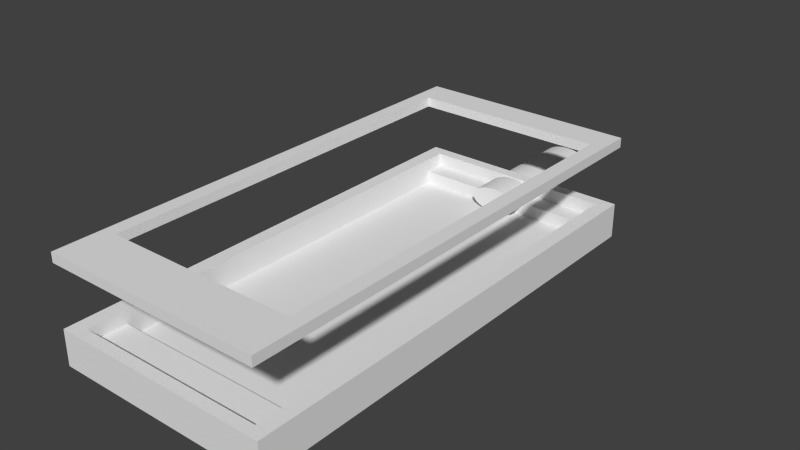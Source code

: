 # Source: commander-case-02.blend  (saved by Blender 2.63.0; exported with 4.5.12 LTS)
import bpy
from mathutils import Matrix  # noqa: F401  (used for matrix-valued properties, if any)

bpy.ops.wm.read_factory_settings(use_empty=True)
scene = bpy.context.scene
scene.name = 'Scene'

# ---- collections
col_collection_1 = bpy.data.collections.new('Collection 1'); scene.collection.children.link(col_collection_1)
col_collection_2 = bpy.data.collections.new('Collection 2'); scene.collection.children.link(col_collection_2)
col_collection_2.hide_render = True
col_collection_2.hide_viewport = True

# ---- materials (node trees are filled in below, after node groups)
mat_material_001 = bpy.data.materials.new('Material.001')
mat_material_001.alpha_threshold = 0.0
mat_material_001.use_transparent_shadow = False
mat_material_001.diffuse_color = (0.8, 0.4605, 0.05143, 1.0)
mat_material_001.roughness = 0.5
mat_material_001.specular_intensity = 0.0
mat_material_001.line_color = (0.0, 0.0, 0.0, 1.0)
mat_material_002 = bpy.data.materials.new('Material.002')
mat_material_002.alpha_threshold = 0.0
mat_material_002.use_transparent_shadow = False
mat_material_002.diffuse_color = (0.04445, 0.04445, 0.04445, 1.0)
mat_material_002.roughness = 0.5
mat_material_002.line_color = (0.0, 0.0, 0.0, 1.0)

# ---- material node trees

# ---- world
world_world = bpy.data.worlds.new('World'); scene.world = world_world
world_world.color = (0.05088, 0.05088, 0.05088)
world_world.use_sun_shadow = False
world_world.sun_shadow_jitter_overblur = 0.0
world_world.cycles.sampling_method = 'MANUAL'
world_world.cycles.sample_map_resolution = 256

# ---- meshes
me_cylinder = bpy.data.meshes.new('Cylinder')
me_cylinder.from_pydata([(0.0, 1.0, -1.0), (0.0, 1.0, 1.0), (0.1951, 0.9808, -1.0), (0.1951, 0.9808, 1.0), (0.3827, 0.9239, -1.0), (0.3827, 0.9239, 1.0), (0.5556, 0.8315, -1.0), (0.5556, 0.8315, 1.0), (0.7071, 0.7071, -1.0), (0.7071, 0.7071, 1.0), (0.8315, 0.5556, -1.0), (0.8315, 0.5556, 1.0), (0.9239, 0.3827, -1.0), (0.9239, 0.3827, 1.0), (0.9808, 0.1951, -1.0), (0.9808, 0.1951, 1.0), (1.0, 7.55e-08, -1.0), (1.0, 7.55e-08, 1.0), (0.9808, -0.1951, -1.0), (0.9808, -0.1951, 1.0), (0.9239, -0.3827, -1.0), (0.9239, -0.3827, 1.0), (0.8315, -0.5556, -1.0), (0.8315, -0.5556, 1.0), (0.7071, -0.7071, -1.0), (0.7071, -0.7071, 1.0), (0.5556, -0.8315, -1.0), (0.5556, -0.8315, 1.0), (0.3827, -0.9239, -1.0), (0.3827, -0.9239, 1.0), (0.1951, -0.9808, -1.0), (0.1951, -0.9808, 1.0), (-3.258e-07, -1.0, -1.0), (-3.258e-07, -1.0, 1.0), (-0.1951, -0.9808, -1.0), (-0.1951, -0.9808, 1.0), (-0.3827, -0.9239, -1.0), (-0.3827, -0.9239, 1.0), (-0.5556, -0.8315, -1.0), (-0.5556, -0.8315, 1.0), (-0.7071, -0.7071, -1.0), (-0.7071, -0.7071, 1.0), (-0.8315, -0.5556, -1.0), (-0.8315, -0.5556, 1.0), (-0.9239, -0.3827, -1.0), (-0.9239, -0.3827, 1.0), (-0.9808, -0.1951, -1.0), (-0.9808, -0.1951, 1.0), (-1.0, 9.656e-07, -1.0), (-1.0, 9.656e-07, 1.0), (-0.9808, 0.1951, -1.0), (-0.9808, 0.1951, 1.0), (-0.9239, 0.3827, -1.0), (-0.9239, 0.3827, 1.0), (-0.8315, 0.5556, -1.0), (-0.8315, 0.5556, 1.0), (-0.7071, 0.7071, -1.0), (-0.7071, 0.7071, 1.0), (-0.5556, 0.8315, -1.0), (-0.5556, 0.8315, 1.0), (-0.3827, 0.9239, -1.0), (-0.3827, 0.9239, 1.0), (-0.1951, 0.9808, -1.0), (-0.1951, 0.9808, 1.0)], [], [(0, 1, 3, 2), (2, 3, 5, 4), (4, 5, 7, 6), (6, 7, 9, 8), (8, 9, 11, 10), (10, 11, 13, 12), (12, 13, 15, 14), (14, 15, 17, 16), (16, 17, 19, 18), (18, 19, 21, 20), (20, 21, 23, 22), (22, 23, 25, 24), (24, 25, 27, 26), (26, 27, 29, 28), (28, 29, 31, 30), (30, 31, 33, 32), (32, 33, 35, 34), (34, 35, 37, 36), (36, 37, 39, 38), (38, 39, 41, 40), (40, 41, 43, 42), (42, 43, 45, 44), (44, 45, 47, 46), (46, 47, 49, 48), (48, 49, 51, 50), (50, 51, 53, 52), (52, 53, 55, 54), (54, 55, 57, 56), (56, 57, 59, 58), (58, 59, 61, 60), (3, 1, 63, 61, 59, 57, 55, 53, 51, 49, 47, 45, 43, 41, 39, 37, 35, 33, 31, 29, 27, 25, 23, 21, 19, 17, 15, 13, 11, 9, 7, 5), (62, 63, 1, 0), (60, 61, 63, 62), (0, 2, 4, 6, 8, 10, 12, 14, 16, 18, 20, 22, 24, 26, 28, 30, 32, 34, 36, 38, 40, 42, 44, 46, 48, 50, 52, 54, 56, 58, 60, 62)])
me_cylinder.use_remesh_preserve_volume = False
me_cylinder.use_remesh_preserve_attributes = False
me_cylinder.use_mirror_vertex_groups = False
me_cylinder.update()
me_cube_000 = bpy.data.meshes.new('Cube.000')
me_cube_000.from_pydata([(-1.0, 0.8636, 5.0), (-1.0, 0.8636, 4.585), (-1.0, -0.5853, 4.585), (-1.0, -1.0, 5.0), (-1.0, -1.0, 4.585), (-0.8684, 0.7386, 5.0), (-0.5853, 0.8636, 4.585), (0.5853, -1.0, 4.585), (1.0, -1.0, 5.0), (0.8684, 0.7386, 5.0), (-0.8684, -0.8068, 5.0), (1.0, 0.8636, 5.0), (1.0, 0.8636, 4.585), (1.0, -1.0, 4.585), (-0.8684, 0.7386, 4.585), (-0.8684, -0.8068, 4.585), (-0.8684, -0.7228, 4.585), (1.0, 0.5853, 4.585), (0.8684, -0.8068, 5.0), (0.778, -0.8068, 4.585), (0.8684, -0.8068, 4.585), (0.8684, 0.7386, 4.585)], [], [(12, 6, 0, 11), (4, 7, 8, 3), (12, 11, 17), (13, 17, 11, 8), (18, 8, 11), (3, 10, 5), (11, 0, 5, 9), (18, 10, 3, 8), (3, 0, 1, 2), (18, 9, 21, 20), (4, 3, 2), (1, 0, 6), (20, 13, 7, 19), (13, 8, 7), (9, 18, 11), (0, 3, 5), (12, 20, 21), (15, 4, 2), (17, 13, 20), (19, 7, 4, 15), (15, 16, 10), (20, 19, 18), (1, 15, 2), (12, 17, 20), (10, 18, 19, 15), (9, 5, 14, 21), (5, 10, 16, 14), (14, 1, 6), (16, 15, 14), (12, 14, 6), (15, 1, 14), (14, 12, 21)])
me_cube_000.use_remesh_preserve_volume = False
me_cube_000.use_remesh_preserve_attributes = False
me_cube_000.use_mirror_vertex_groups = False
me_cube_000.update()
me_cube_014 = bpy.data.meshes.new('Cube.014')
me_cube_014.from_pydata([(-1.0, 0.8636, 0.5149), (-1.0, 0.8636, -1.0), (-1.0, -0.5149, 0.5149), (-0.5149, 0.8636, 0.5149), (1.0, 0.8636, -1.0), (-1.0, -1.0, -1.0), (-1.0, -1.0, 0.5149), (1.0, 0.8636, 0.5149), (0.5149, -1.0, 0.5149), (1.0, 0.5149, 0.5149), (1.0, -1.0, -1.0), (1.0, -1.0, 0.5149), (-0.8684, -0.8068, -0.625), (-0.8684, 0.7386, -0.625), (-0.8684, 0.7386, -0.0625), (-0.8684, -0.8068, -0.0625), (0.8684, 0.7386, -0.625), (0.8684, 0.7386, -0.0625), (-0.8684, 0.7386, 0.5149), (-0.8684, 0.684, 0.5149), (0.8684, -0.8068, -0.625), (-0.8684, 0.8182, -0.0625), (-0.8684, -0.8068, 0.5149), (-0.8684, 0.8069, 0.5149), (0.8684, -0.8068, -0.0625), (-0.8684, 0.8182, 0.5149), (0.8684, 0.8182, -0.0625), (-0.8684, -0.8181, 0.5149), (-0.8684, -0.9545, -0.0625), (0.8684, -0.9545, -0.0625), (0.8684, -0.8068, 0.5149), (0.8684, -0.684, 0.5149), (0.7362, 0.8182, 0.5149), (0.8684, 0.7499, 0.5149), (0.8684, 0.7386, 0.5149), (0.8684, 0.8182, 0.5149), (-0.8684, -0.9545, 0.5149), (0.8684, -0.9433, 0.5149), (0.8684, -0.9545, 0.5149), (-0.7362, -0.9545, 0.5149)], [], [(29, 28, 39, 38), (35, 26, 17, 33), (20, 16, 13, 12), (1, 5, 2, 0), (34, 17, 24, 31), (11, 10, 4, 9), (30, 24, 29, 37), (28, 29, 24, 15), (22, 15, 14, 19), (16, 20, 24, 17), (25, 21, 26, 32), (14, 13, 16, 17), (14, 17, 26, 21), (1, 4, 10, 5), (14, 21, 23, 18), (28, 15, 27, 36), (5, 10, 8, 6), (15, 12, 13, 14), (1, 0, 3), (4, 1, 3, 7), (7, 37, 9), (7, 34, 30), (7, 35, 34), (7, 25, 32), (3, 0, 25), (0, 18, 23), (0, 22, 19), (7, 30, 37), (38, 11, 9), (39, 8, 38), (0, 2, 22), (39, 36, 6), (6, 36, 27), (7, 9, 4), (18, 19, 14), (35, 32, 26), (38, 37, 29), (34, 33, 17), (6, 2, 5), (11, 8, 10), (30, 31, 24), (22, 27, 15), (25, 23, 21), (36, 39, 28), (37, 38, 9), (34, 31, 30), (35, 33, 34), (35, 7, 32), (7, 3, 25), (25, 0, 23), (18, 0, 19), (8, 11, 38), (2, 27, 22), (8, 39, 6), (2, 6, 27), (24, 20, 12, 15)])
me_cube_014.use_remesh_preserve_volume = False
me_cube_014.use_remesh_preserve_attributes = False
me_cube_014.use_mirror_vertex_groups = False
me_cube_014.update()
me_cube_002 = bpy.data.meshes.new('Cube.002')
me_cube_002.from_pydata([(-1.0, -1.0, -1.0), (-1.0, 1.0, -1.0), (1.0, 1.0, -1.0), (1.0, -1.0, -1.0), (-1.0, -1.0, 1.0), (-1.0, 1.0, 1.0), (1.0, 1.0, 1.0), (1.0, -1.0, 1.0)], [], [(4, 5, 1, 0), (5, 6, 2, 1), (6, 7, 3, 2), (7, 4, 0, 3), (0, 1, 2, 3), (7, 6, 5, 4)])
me_cube_002.materials.append(mat_material_001)
me_cube_002.use_remesh_preserve_volume = False
me_cube_002.use_remesh_preserve_attributes = False
me_cube_002.use_mirror_vertex_groups = False
me_cube_002.update()
me_cube_003 = bpy.data.meshes.new('Cube.003')
me_cube_003.from_pydata([(-1.0, -1.0, -1.0), (-1.0, 1.0, -1.0), (1.0, 1.0, -1.0), (1.0, -1.0, -1.0), (-1.0, -1.0, 1.0), (-1.0, 1.0, 1.0), (1.0, 1.0, 1.0), (1.0, -1.0, 1.0)], [], [(4, 5, 1, 0), (5, 6, 2, 1), (6, 7, 3, 2), (7, 4, 0, 3), (0, 1, 2, 3), (7, 6, 5, 4)])
me_cube_003.materials.append(mat_material_002)
me_cube_003.use_remesh_preserve_volume = False
me_cube_003.use_remesh_preserve_attributes = False
me_cube_003.use_mirror_vertex_groups = False
me_cube_003.update()

# ---- objects
ob_cylinder = bpy.data.objects.new('Cylinder', me_cylinder)
ob_cube_004 = bpy.data.objects.new('Cube.004', me_cube_000)
ob_cube_002 = bpy.data.objects.new('Cube.002', me_cube_014)
ob_cube = bpy.data.objects.new('Cube', me_cube_002)
ob_cube_001 = bpy.data.objects.new('Cube.001', me_cube_003)

# ---- transforms, parenting, visibility, modifiers, constraints
ob_cylinder.location = (0.0, 83.51, -0.3628)
ob_cylinder.rotation_euler = (1.571, 0.0, 0.0)
ob_cylinder.scale = (8.738, 4.267, 23.48)
ob_cylinder.lineart.crease_threshold = 0.0
ob_cube_004.location = (0.0, 0.0, -11.96)
ob_cube_004.scale = (38.0, 88.0, 8.0)
ob_cube_004.lineart.crease_threshold = 0.0
ob_cube_002.location = (0.0, 0.0, 0.0)
ob_cube_002.scale = (38.0, 88.0, 8.0)
ob_cube_002.lineart.crease_threshold = 0.0
ob_cube.location = (0.0, 0.0, -1.7)
ob_cube.scale = (32.0, 82.0, 1.7)
ob_cube.color = (1.0, 0.7333, 0.1496, 1.0)
ob_cube.lineart.crease_threshold = 0.0
ob_cube_001.location = (-12.0, -35.0, 3.0)
ob_cube_001.scale = (4.0, 4.0, 3.0)
ob_cube_001.lineart.crease_threshold = 0.0
_m = ob_cube_001.modifiers.new('Array', 'ARRAY')
_m.count = 5
_m.use_constant_offset = True
_m.constant_offset_displace = (0.0, 6.0, 0.0)
_m.use_relative_offset = False
_m.relative_offset_displace = (0.0, 2.0, 0.0)
_m = ob_cube_001.modifiers.new('Array.001', 'ARRAY')
_m.use_constant_offset = True
_m.constant_offset_displace = (6.0, 0.0, 0.0)
_m.use_relative_offset = False

# ---- collection membership
col_collection_1.objects.link(ob_cylinder)
col_collection_1.objects.link(ob_cube_004)
col_collection_1.objects.link(ob_cube_002)
col_collection_2.objects.link(ob_cube)
col_collection_2.objects.link(ob_cube_001)
def _layer_coll(name, lc=None):
    lc = lc or bpy.context.view_layer.layer_collection
    for c in lc.children:
        if c.name == name: return c
        r = _layer_coll(name, c)
        if r: return r
_layer_coll('Collection 2').indirect_only = True

# ---- scene / render settings (as saved in the file)
scene.frame_start = 1; scene.frame_end = 250; scene.frame_set(1)
scene.render.engine = 'BLENDER_EEVEE_NEXT'
scene.render.image_settings.color_mode = 'RGB'
scene.render.image_settings.compression = 90
scene.render.resolution_percentage = 50
scene.render.dither_intensity = 0.0
scene.render.bake_margin = 2
scene.render.bake_bias = 0.0
scene.cycles.use_denoising = False
scene.cycles.samples = 10
scene.cycles.sampling_pattern = 'TABULATED_SOBOL'
scene.cycles.light_sampling_threshold = 0.0
scene.cycles.use_adaptive_sampling = False
scene.cycles.use_light_tree = False
scene.cycles.blur_glossy = 0.0
scene.cycles.volume_bounces = 1
scene.cycles.pixel_filter_type = 'GAUSSIAN'
scene.cycles.sample_clamp_indirect = 0.0
scene.view_settings.view_transform = 'Standard'
bpy.context.view_layer.update()

# ---- added for rendering (the .blend has no active camera and no usable light): camera, sun
cam_auto = bpy.data.cameras.new('AutoCamera')
cam_auto.lens = 50.0
cam_auto.sensor_width = 36.0
cam_auto.clip_end = 3448.2
ob_auto_camera = bpy.data.objects.new('AutoCamera', cam_auto)
scene.collection.objects.link(ob_auto_camera)
ob_auto_camera.location = (196.48, -226.28, 167.203)
ob_auto_camera.rotation_euler = (1.09748, -7.21219e-08, 0.694738)
scene.camera = ob_auto_camera
light_auto_sun = bpy.data.lights.new('AutoSun', 'SUN')
light_auto_sun.energy = 3.0
light_auto_sun.angle = 0.0523599
ob_auto_sun = bpy.data.objects.new('AutoSun', light_auto_sun)
scene.collection.objects.link(ob_auto_sun)
ob_auto_sun.rotation_euler = (0.872665, 0.174533, 0.523599)
bpy.context.view_layer.update()
